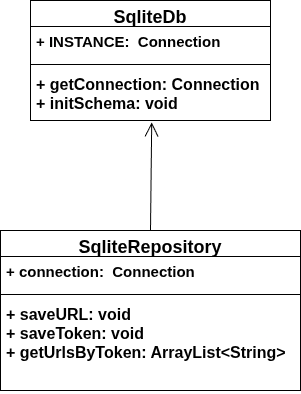

The diagram above was exported from draw.io. Its source (the exported page's mxGraphModel, read from the mxfile embedded in the PNG):
<mxGraphModel dx="1426" dy="799" grid="1" gridSize="10" guides="1" tooltips="1" connect="1" arrows="1" fold="1" page="1" pageScale="1" pageWidth="850" pageHeight="1100" math="0" shadow="0">
  <root>
    <mxCell id="0" />
    <mxCell id="1" parent="0" />
    <mxCell id="Yg3hKid9po7_Sw0sIfwE-1" parent="1" style="swimlane;fontStyle=1;align=center;verticalAlign=top;childLayout=stackLayout;horizontal=1;startSize=26;horizontalStack=0;resizeParent=1;resizeParentMax=0;resizeLast=0;collapsible=1;marginBottom=0;whiteSpace=wrap;html=1;" value="&lt;font style=&quot;font-size: 18px;&quot;&gt;SqliteDb&lt;/font&gt;" vertex="1">
      <mxGeometry height="120" width="240" x="360" y="40" as="geometry" />
    </mxCell>
    <mxCell id="Yg3hKid9po7_Sw0sIfwE-2" parent="Yg3hKid9po7_Sw0sIfwE-1" style="text;strokeColor=none;fillColor=none;align=left;verticalAlign=top;spacingLeft=4;spacingRight=4;overflow=hidden;rotatable=0;points=[[0,0.5],[1,0.5]];portConstraint=eastwest;whiteSpace=wrap;html=1;" value="&lt;font style=&quot;font-size: 15px;&quot;&gt;&lt;b&gt;+ INSTANCE:&amp;nbsp; Connection&lt;/b&gt;&lt;/font&gt;" vertex="1">
      <mxGeometry height="34" width="240" y="26" as="geometry" />
    </mxCell>
    <mxCell id="Yg3hKid9po7_Sw0sIfwE-3" parent="Yg3hKid9po7_Sw0sIfwE-1" style="line;strokeWidth=1;fillColor=none;align=left;verticalAlign=middle;spacingTop=-1;spacingLeft=3;spacingRight=3;rotatable=0;labelPosition=right;points=[];portConstraint=eastwest;strokeColor=inherit;" value="" vertex="1">
      <mxGeometry height="8" width="240" y="60" as="geometry" />
    </mxCell>
    <mxCell id="Yg3hKid9po7_Sw0sIfwE-4" parent="Yg3hKid9po7_Sw0sIfwE-1" style="text;strokeColor=none;fillColor=none;align=left;verticalAlign=top;spacingLeft=4;spacingRight=4;overflow=hidden;rotatable=0;points=[[0,0.5],[1,0.5]];portConstraint=eastwest;whiteSpace=wrap;html=1;" value="&lt;font style=&quot;font-size: 16px;&quot;&gt;&lt;b&gt;+ getConnection: Connection&lt;/b&gt;&lt;/font&gt;&lt;div&gt;&lt;font style=&quot;font-size: 16px;&quot;&gt;&lt;b&gt;+ initSchema: void&lt;/b&gt;&lt;/font&gt;&lt;/div&gt;" vertex="1">
      <mxGeometry height="52" width="240" y="68" as="geometry" />
    </mxCell>
    <mxCell id="Yg3hKid9po7_Sw0sIfwE-9" parent="1" style="swimlane;fontStyle=1;align=center;verticalAlign=top;childLayout=stackLayout;horizontal=1;startSize=26;horizontalStack=0;resizeParent=1;resizeParentMax=0;resizeLast=0;collapsible=1;marginBottom=0;whiteSpace=wrap;html=1;" value="&lt;font style=&quot;font-size: 18px;&quot;&gt;SqliteRepository&lt;/font&gt;" vertex="1">
      <mxGeometry height="160" width="300" x="330" y="270" as="geometry" />
    </mxCell>
    <mxCell id="Yg3hKid9po7_Sw0sIfwE-10" parent="Yg3hKid9po7_Sw0sIfwE-9" style="text;strokeColor=none;fillColor=none;align=left;verticalAlign=top;spacingLeft=4;spacingRight=4;overflow=hidden;rotatable=0;points=[[0,0.5],[1,0.5]];portConstraint=eastwest;whiteSpace=wrap;html=1;" value="&lt;font style=&quot;font-size: 15px;&quot;&gt;&lt;b&gt;+ connection:&amp;nbsp; Connection&lt;/b&gt;&lt;/font&gt;" vertex="1">
      <mxGeometry height="34" width="300" y="26" as="geometry" />
    </mxCell>
    <mxCell id="Yg3hKid9po7_Sw0sIfwE-11" parent="Yg3hKid9po7_Sw0sIfwE-9" style="line;strokeWidth=1;fillColor=none;align=left;verticalAlign=middle;spacingTop=-1;spacingLeft=3;spacingRight=3;rotatable=0;labelPosition=right;points=[];portConstraint=eastwest;strokeColor=inherit;" value="" vertex="1">
      <mxGeometry height="8" width="300" y="60" as="geometry" />
    </mxCell>
    <mxCell id="Yg3hKid9po7_Sw0sIfwE-12" parent="Yg3hKid9po7_Sw0sIfwE-9" style="text;strokeColor=none;fillColor=none;align=left;verticalAlign=top;spacingLeft=4;spacingRight=4;overflow=hidden;rotatable=0;points=[[0,0.5],[1,0.5]];portConstraint=eastwest;whiteSpace=wrap;html=1;" value="&lt;font style=&quot;font-size: 16px;&quot;&gt;&lt;b&gt;+ saveURL: void&lt;/b&gt;&lt;/font&gt;&lt;div&gt;&lt;font style=&quot;font-size: 16px;&quot;&gt;&lt;b&gt;+ saveToken: void&lt;/b&gt;&lt;/font&gt;&lt;/div&gt;&lt;div&gt;&lt;font style=&quot;font-size: 16px;&quot;&gt;&lt;b&gt;+ getUrlsByToken: ArrayList&amp;lt;String&amp;gt;&lt;/b&gt;&lt;/font&gt;&lt;/div&gt;" vertex="1">
      <mxGeometry height="92" width="300" y="68" as="geometry" />
    </mxCell>
    <mxCell id="Yg3hKid9po7_Sw0sIfwE-14" edge="1" parent="1" source="Yg3hKid9po7_Sw0sIfwE-9" style="endArrow=open;endFill=1;endSize=12;html=1;rounded=0;entryX=0.505;entryY=1.037;entryDx=0;entryDy=0;entryPerimeter=0;exitX=0.5;exitY=0;exitDx=0;exitDy=0;" target="Yg3hKid9po7_Sw0sIfwE-4" value="">
      <mxGeometry relative="1" width="160" as="geometry">
        <mxPoint x="350" y="290" as="sourcePoint" />
        <mxPoint x="510" y="290" as="targetPoint" />
      </mxGeometry>
    </mxCell>
  </root>
</mxGraphModel>